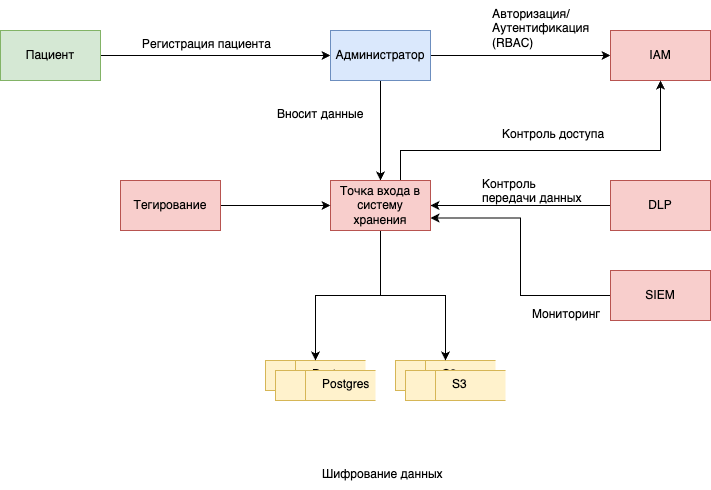

The diagram above was exported from draw.io. Its source (the exported page's mxGraphModel, read from the mxfile embedded in the PNG):
<mxGraphModel dx="2371" dy="984" grid="1" gridSize="10" guides="1" tooltips="1" connect="1" arrows="1" fold="1" page="1" pageScale="1" pageWidth="850" pageHeight="1100" math="0" shadow="0">
  <root>
    <mxCell id="AMA_iGeJjD_WztOTifYh-0" />
    <mxCell id="AMA_iGeJjD_WztOTifYh-1" parent="AMA_iGeJjD_WztOTifYh-0" />
    <mxCell id="AMA_iGeJjD_WztOTifYh-2" value="" style="html=1;dashed=0;whiteSpace=wrap;shape=mxgraph.dfd.dataStoreID;align=left;spacingLeft=3;points=[[0,0],[0.5,0],[1,0],[0,0.5],[1,0.5],[0,1],[0.5,1],[1,1]];fillColor=#fff2cc;strokeColor=#d6b656;" vertex="1" parent="AMA_iGeJjD_WztOTifYh-1">
      <mxGeometry x="185" y="430" width="100" height="30" as="geometry" />
    </mxCell>
    <mxCell id="AMA_iGeJjD_WztOTifYh-3" style="edgeStyle=orthogonalEdgeStyle;rounded=0;orthogonalLoop=1;jettySize=auto;html=1;" edge="1" parent="AMA_iGeJjD_WztOTifYh-1" source="AMA_iGeJjD_WztOTifYh-4" target="AMA_iGeJjD_WztOTifYh-8">
      <mxGeometry relative="1" as="geometry">
        <mxPoint x="230" y="130" as="targetPoint" />
      </mxGeometry>
    </mxCell>
    <mxCell id="AMA_iGeJjD_WztOTifYh-4" value="Пациент" style="html=1;dashed=0;whiteSpace=wrap;fillColor=#d5e8d4;strokeColor=#82b366;" vertex="1" parent="AMA_iGeJjD_WztOTifYh-1">
      <mxGeometry x="-80" y="100" width="100" height="50" as="geometry" />
    </mxCell>
    <mxCell id="AMA_iGeJjD_WztOTifYh-5" value="Регистрация пациента" style="text;whiteSpace=wrap;" vertex="1" parent="AMA_iGeJjD_WztOTifYh-1">
      <mxGeometry x="60" y="100" width="190" height="30" as="geometry" />
    </mxCell>
    <mxCell id="AMA_iGeJjD_WztOTifYh-6" value="Postgres" style="text;whiteSpace=wrap;" vertex="1" parent="AMA_iGeJjD_WztOTifYh-1">
      <mxGeometry x="230" y="430" width="30" height="30" as="geometry" />
    </mxCell>
    <mxCell id="AMA_iGeJjD_WztOTifYh-7" style="edgeStyle=orthogonalEdgeStyle;rounded=0;orthogonalLoop=1;jettySize=auto;html=1;entryX=0.5;entryY=0;entryDx=0;entryDy=0;exitX=0.5;exitY=1;exitDx=0;exitDy=0;" edge="1" parent="AMA_iGeJjD_WztOTifYh-1" source="0e1YbsfRs_JxOulrnRwU-5" target="AMA_iGeJjD_WztOTifYh-2">
      <mxGeometry relative="1" as="geometry">
        <mxPoint x="295" y="380" as="sourcePoint" />
      </mxGeometry>
    </mxCell>
    <mxCell id="0e1YbsfRs_JxOulrnRwU-4" style="edgeStyle=orthogonalEdgeStyle;rounded=0;orthogonalLoop=1;jettySize=auto;html=1;" edge="1" parent="AMA_iGeJjD_WztOTifYh-1" source="AMA_iGeJjD_WztOTifYh-8" target="0e1YbsfRs_JxOulrnRwU-0">
      <mxGeometry relative="1" as="geometry" />
    </mxCell>
    <mxCell id="0e1YbsfRs_JxOulrnRwU-6" style="edgeStyle=orthogonalEdgeStyle;rounded=0;orthogonalLoop=1;jettySize=auto;html=1;entryX=0.5;entryY=0;entryDx=0;entryDy=0;" edge="1" parent="AMA_iGeJjD_WztOTifYh-1" source="AMA_iGeJjD_WztOTifYh-8" target="0e1YbsfRs_JxOulrnRwU-5">
      <mxGeometry relative="1" as="geometry" />
    </mxCell>
    <mxCell id="AMA_iGeJjD_WztOTifYh-8" value="Администратор" style="html=1;dashed=0;whiteSpace=wrap;fillColor=#dae8fc;strokeColor=#6c8ebf;" vertex="1" parent="AMA_iGeJjD_WztOTifYh-1">
      <mxGeometry x="250" y="100" width="100" height="50" as="geometry" />
    </mxCell>
    <mxCell id="AMA_iGeJjD_WztOTifYh-9" value="Вносит данные" style="text;whiteSpace=wrap;" vertex="1" parent="AMA_iGeJjD_WztOTifYh-1">
      <mxGeometry x="195" y="170" width="100" height="30" as="geometry" />
    </mxCell>
    <mxCell id="AMA_iGeJjD_WztOTifYh-10" value="" style="html=1;dashed=0;whiteSpace=wrap;shape=mxgraph.dfd.dataStoreID;align=left;spacingLeft=3;points=[[0,0],[0.5,0],[1,0],[0,0.5],[1,0.5],[0,1],[0.5,1],[1,1]];fillColor=#fff2cc;strokeColor=#d6b656;" vertex="1" parent="AMA_iGeJjD_WztOTifYh-1">
      <mxGeometry x="315" y="430" width="100" height="30" as="geometry" />
    </mxCell>
    <mxCell id="AMA_iGeJjD_WztOTifYh-11" value="S3" style="text;whiteSpace=wrap;" vertex="1" parent="AMA_iGeJjD_WztOTifYh-1">
      <mxGeometry x="360" y="430" width="35" height="30" as="geometry" />
    </mxCell>
    <mxCell id="AMA_iGeJjD_WztOTifYh-12" style="edgeStyle=orthogonalEdgeStyle;rounded=0;orthogonalLoop=1;jettySize=auto;html=1;entryX=0.5;entryY=0;entryDx=0;entryDy=0;exitX=0.5;exitY=1;exitDx=0;exitDy=0;" edge="1" parent="AMA_iGeJjD_WztOTifYh-1" source="0e1YbsfRs_JxOulrnRwU-5" target="AMA_iGeJjD_WztOTifYh-10">
      <mxGeometry relative="1" as="geometry">
        <mxPoint x="295" y="380" as="sourcePoint" />
        <mxPoint x="245" y="370" as="targetPoint" />
      </mxGeometry>
    </mxCell>
    <mxCell id="0e1YbsfRs_JxOulrnRwU-0" value="IAM" style="html=1;dashed=0;whiteSpace=wrap;fillColor=#f8cecc;strokeColor=#b85450;" vertex="1" parent="AMA_iGeJjD_WztOTifYh-1">
      <mxGeometry x="530" y="100" width="100" height="50" as="geometry" />
    </mxCell>
    <mxCell id="0e1YbsfRs_JxOulrnRwU-7" style="edgeStyle=orthogonalEdgeStyle;rounded=0;orthogonalLoop=1;jettySize=auto;html=1;" edge="1" parent="AMA_iGeJjD_WztOTifYh-1" source="0e1YbsfRs_JxOulrnRwU-1" target="0e1YbsfRs_JxOulrnRwU-5">
      <mxGeometry relative="1" as="geometry" />
    </mxCell>
    <mxCell id="0e1YbsfRs_JxOulrnRwU-1" value="DLP" style="html=1;dashed=0;whiteSpace=wrap;fillColor=#f8cecc;strokeColor=#b85450;" vertex="1" parent="AMA_iGeJjD_WztOTifYh-1">
      <mxGeometry x="530" y="250" width="100" height="50" as="geometry" />
    </mxCell>
    <mxCell id="0e1YbsfRs_JxOulrnRwU-8" style="edgeStyle=orthogonalEdgeStyle;rounded=0;orthogonalLoop=1;jettySize=auto;html=1;entryX=1;entryY=0.75;entryDx=0;entryDy=0;" edge="1" parent="AMA_iGeJjD_WztOTifYh-1" source="0e1YbsfRs_JxOulrnRwU-2" target="0e1YbsfRs_JxOulrnRwU-5">
      <mxGeometry relative="1" as="geometry" />
    </mxCell>
    <mxCell id="0e1YbsfRs_JxOulrnRwU-2" value="SIEM" style="html=1;dashed=0;whiteSpace=wrap;fillColor=#f8cecc;strokeColor=#b85450;" vertex="1" parent="AMA_iGeJjD_WztOTifYh-1">
      <mxGeometry x="530" y="340" width="100" height="50" as="geometry" />
    </mxCell>
    <mxCell id="JJss4IjlVqaOdXEnhFK0-1" style="edgeStyle=orthogonalEdgeStyle;rounded=0;orthogonalLoop=1;jettySize=auto;html=1;entryX=0.5;entryY=1;entryDx=0;entryDy=0;exitX=0.75;exitY=0;exitDx=0;exitDy=0;" edge="1" parent="AMA_iGeJjD_WztOTifYh-1" source="0e1YbsfRs_JxOulrnRwU-5" target="0e1YbsfRs_JxOulrnRwU-0">
      <mxGeometry relative="1" as="geometry">
        <Array as="points">
          <mxPoint x="320" y="250" />
          <mxPoint x="320" y="220" />
          <mxPoint x="580" y="220" />
        </Array>
      </mxGeometry>
    </mxCell>
    <mxCell id="0e1YbsfRs_JxOulrnRwU-5" value="Точка входа в систему хранения" style="html=1;dashed=0;whiteSpace=wrap;fillColor=#f8cecc;strokeColor=#b85450;" vertex="1" parent="AMA_iGeJjD_WztOTifYh-1">
      <mxGeometry x="250" y="250" width="100" height="50" as="geometry" />
    </mxCell>
    <mxCell id="0e1YbsfRs_JxOulrnRwU-9" value="Контроль передачи данных" style="text;whiteSpace=wrap;" vertex="1" parent="AMA_iGeJjD_WztOTifYh-1">
      <mxGeometry x="400" y="240" width="110" height="30" as="geometry" />
    </mxCell>
    <mxCell id="0e1YbsfRs_JxOulrnRwU-11" value="Мониторинг" style="text;whiteSpace=wrap;" vertex="1" parent="AMA_iGeJjD_WztOTifYh-1">
      <mxGeometry x="450" y="370" width="90" height="30" as="geometry" />
    </mxCell>
    <mxCell id="0e1YbsfRs_JxOulrnRwU-12" value="Авторизация/Аутентификация (RBAC)" style="text;whiteSpace=wrap;" vertex="1" parent="AMA_iGeJjD_WztOTifYh-1">
      <mxGeometry x="410" y="70" width="90" height="30" as="geometry" />
    </mxCell>
    <mxCell id="JJss4IjlVqaOdXEnhFK0-2" value="Контроль доступа" style="text;whiteSpace=wrap;" vertex="1" parent="AMA_iGeJjD_WztOTifYh-1">
      <mxGeometry x="420" y="190" width="110" height="30" as="geometry" />
    </mxCell>
    <mxCell id="MedNWZzg5kAGqka_QZsw-0" value="Шифрование данных" style="text;whiteSpace=wrap;" vertex="1" parent="AMA_iGeJjD_WztOTifYh-1">
      <mxGeometry x="240" y="530" width="155" height="30" as="geometry" />
    </mxCell>
    <mxCell id="MedNWZzg5kAGqka_QZsw-2" style="edgeStyle=orthogonalEdgeStyle;rounded=0;orthogonalLoop=1;jettySize=auto;html=1;entryX=0;entryY=0.5;entryDx=0;entryDy=0;" edge="1" parent="AMA_iGeJjD_WztOTifYh-1" source="MedNWZzg5kAGqka_QZsw-1" target="0e1YbsfRs_JxOulrnRwU-5">
      <mxGeometry relative="1" as="geometry" />
    </mxCell>
    <mxCell id="MedNWZzg5kAGqka_QZsw-1" value="Тегирование" style="html=1;dashed=0;whiteSpace=wrap;fillColor=#f8cecc;strokeColor=#b85450;" vertex="1" parent="AMA_iGeJjD_WztOTifYh-1">
      <mxGeometry x="40" y="250" width="100" height="50" as="geometry" />
    </mxCell>
    <mxCell id="MedNWZzg5kAGqka_QZsw-3" value="" style="html=1;dashed=0;whiteSpace=wrap;shape=mxgraph.dfd.dataStoreID;align=left;spacingLeft=3;points=[[0,0],[0.5,0],[1,0],[0,0.5],[1,0.5],[0,1],[0.5,1],[1,1]];fillColor=#fff2cc;strokeColor=#d6b656;" vertex="1" parent="AMA_iGeJjD_WztOTifYh-1">
      <mxGeometry x="195" y="440" width="100" height="30" as="geometry" />
    </mxCell>
    <mxCell id="MedNWZzg5kAGqka_QZsw-4" value="Postgres" style="text;whiteSpace=wrap;" vertex="1" parent="AMA_iGeJjD_WztOTifYh-1">
      <mxGeometry x="240" y="440" width="30" height="30" as="geometry" />
    </mxCell>
    <mxCell id="MedNWZzg5kAGqka_QZsw-5" value="" style="html=1;dashed=0;whiteSpace=wrap;shape=mxgraph.dfd.dataStoreID;align=left;spacingLeft=3;points=[[0,0],[0.5,0],[1,0],[0,0.5],[1,0.5],[0,1],[0.5,1],[1,1]];fillColor=#fff2cc;strokeColor=#d6b656;" vertex="1" parent="AMA_iGeJjD_WztOTifYh-1">
      <mxGeometry x="325" y="440" width="100" height="30" as="geometry" />
    </mxCell>
    <mxCell id="MedNWZzg5kAGqka_QZsw-6" value="S3" style="text;whiteSpace=wrap;" vertex="1" parent="AMA_iGeJjD_WztOTifYh-1">
      <mxGeometry x="370" y="440" width="35" height="30" as="geometry" />
    </mxCell>
  </root>
</mxGraphModel>